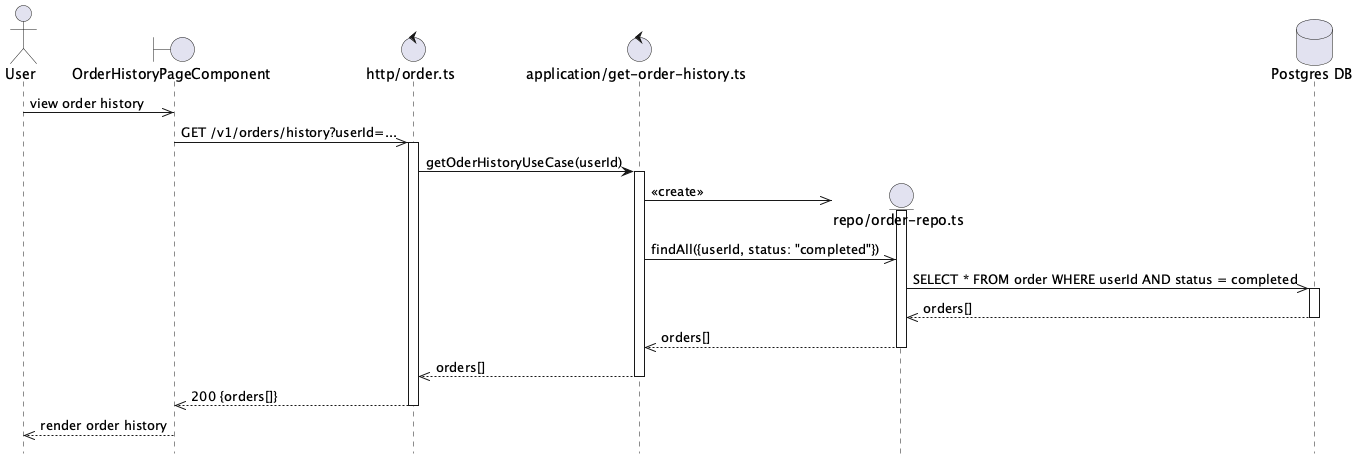

The diagram above was rendered by PlantUML. Its source (embedded in the PNG):
@startuml Order History Flow
hide footbox

actor User

boundary "OrderHistoryPageComponent" as Component
control "http/order.ts" as Http
control "application/get-order-history.ts" as UseCase

User ->> Component: view order history

Component ->> Http: GET /v1/orders/history?userId=...
activate Http

Http -> UseCase: getOderHistoryUseCase(userId)
activate UseCase

create entity "repo/order-repo.ts" as OrderRepo
database "Postgres DB" as DB
UseCase ->> OrderRepo: <<create>>
activate OrderRepo

UseCase ->> OrderRepo: findAll({userId, status: "completed"})

OrderRepo ->> DB: SELECT * FROM order WHERE userId AND status = completed
activate DB
DB -->> OrderRepo: orders[]
deactivate DB

OrderRepo -->> UseCase: orders[]
deactivate OrderRepo

UseCase -->> Http: orders[]
deactivate UseCase

Http -->> Component: 200 {orders[]}
deactivate Http

Component -->> User: render order history

@enduml